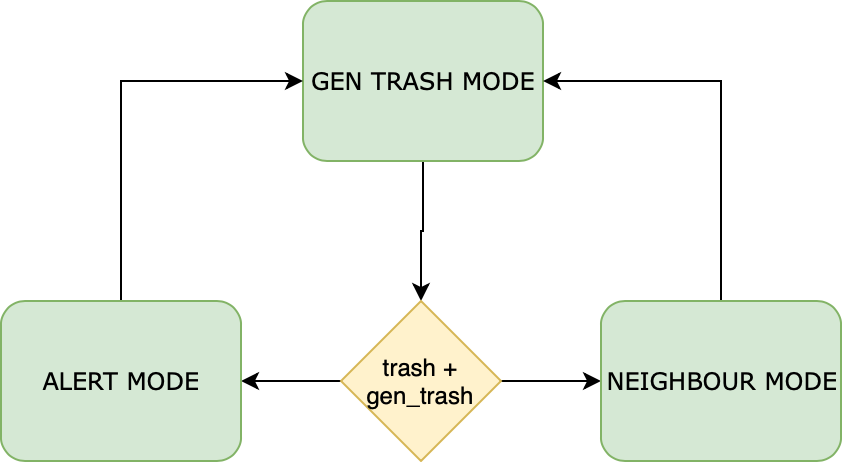

The diagram above was exported from draw.io. Its source (the exported page's mxGraphModel, read from the mxfile embedded in the PNG):
<mxGraphModel dx="1186" dy="1914" grid="1" gridSize="10" guides="1" tooltips="1" connect="1" arrows="1" fold="1" page="1" pageScale="1" pageWidth="850" pageHeight="1100" math="0" shadow="0">
  <root>
    <mxCell id="0" />
    <mxCell id="1" parent="0" />
    <mxCell id="FcRH5epFL5VR_Ees2Hna-41" style="edgeStyle=orthogonalEdgeStyle;rounded=0;orthogonalLoop=1;jettySize=auto;html=1;exitX=0.5;exitY=1;exitDx=0;exitDy=0;entryX=0.5;entryY=0;entryDx=0;entryDy=0;" edge="1" parent="1" source="FcRH5epFL5VR_Ees2Hna-37" target="FcRH5epFL5VR_Ees2Hna-38">
      <mxGeometry relative="1" as="geometry" />
    </mxCell>
    <mxCell id="FcRH5epFL5VR_Ees2Hna-37" value="GEN TRASH MODE" style="rounded=1;whiteSpace=wrap;html=1;shadow=0;labelBackgroundColor=none;strokeWidth=1;fontFamily=Verdana;fontSize=12;align=center;fillColor=#d5e8d4;strokeColor=#82b366;" vertex="1" parent="1">
      <mxGeometry x="341" y="-570" width="120" height="80" as="geometry" />
    </mxCell>
    <mxCell id="FcRH5epFL5VR_Ees2Hna-42" style="edgeStyle=orthogonalEdgeStyle;rounded=0;orthogonalLoop=1;jettySize=auto;html=1;exitX=1;exitY=0.5;exitDx=0;exitDy=0;entryX=0;entryY=0.5;entryDx=0;entryDy=0;" edge="1" parent="1" source="FcRH5epFL5VR_Ees2Hna-38" target="FcRH5epFL5VR_Ees2Hna-39">
      <mxGeometry relative="1" as="geometry" />
    </mxCell>
    <mxCell id="FcRH5epFL5VR_Ees2Hna-45" style="edgeStyle=orthogonalEdgeStyle;rounded=0;orthogonalLoop=1;jettySize=auto;html=1;exitX=0;exitY=0.5;exitDx=0;exitDy=0;entryX=1;entryY=0.5;entryDx=0;entryDy=0;" edge="1" parent="1" source="FcRH5epFL5VR_Ees2Hna-38" target="FcRH5epFL5VR_Ees2Hna-40">
      <mxGeometry relative="1" as="geometry" />
    </mxCell>
    <mxCell id="FcRH5epFL5VR_Ees2Hna-38" value="trash + gen_trash" style="rhombus;whiteSpace=wrap;html=1;fillColor=#fff2cc;strokeColor=#d6b656;" vertex="1" parent="1">
      <mxGeometry x="360" y="-420" width="80" height="80" as="geometry" />
    </mxCell>
    <mxCell id="FcRH5epFL5VR_Ees2Hna-47" style="edgeStyle=orthogonalEdgeStyle;rounded=0;orthogonalLoop=1;jettySize=auto;html=1;exitX=0.5;exitY=0;exitDx=0;exitDy=0;entryX=1;entryY=0.5;entryDx=0;entryDy=0;" edge="1" parent="1" source="FcRH5epFL5VR_Ees2Hna-39" target="FcRH5epFL5VR_Ees2Hna-37">
      <mxGeometry relative="1" as="geometry" />
    </mxCell>
    <mxCell id="FcRH5epFL5VR_Ees2Hna-39" value="NEIGHBOUR MODE" style="rounded=1;whiteSpace=wrap;html=1;shadow=0;labelBackgroundColor=none;strokeWidth=1;fontFamily=Verdana;fontSize=12;align=center;fillColor=#d5e8d4;strokeColor=#82b366;" vertex="1" parent="1">
      <mxGeometry x="490" y="-420" width="120" height="80" as="geometry" />
    </mxCell>
    <mxCell id="FcRH5epFL5VR_Ees2Hna-46" style="edgeStyle=orthogonalEdgeStyle;rounded=0;orthogonalLoop=1;jettySize=auto;html=1;exitX=0.5;exitY=0;exitDx=0;exitDy=0;entryX=0;entryY=0.5;entryDx=0;entryDy=0;" edge="1" parent="1" source="FcRH5epFL5VR_Ees2Hna-40" target="FcRH5epFL5VR_Ees2Hna-37">
      <mxGeometry relative="1" as="geometry" />
    </mxCell>
    <mxCell id="FcRH5epFL5VR_Ees2Hna-40" value="ALERT MODE" style="rounded=1;whiteSpace=wrap;html=1;shadow=0;labelBackgroundColor=none;strokeWidth=1;fontFamily=Verdana;fontSize=12;align=center;fillColor=#d5e8d4;strokeColor=#82b366;" vertex="1" parent="1">
      <mxGeometry x="190" y="-420" width="120" height="80" as="geometry" />
    </mxCell>
  </root>
</mxGraphModel>